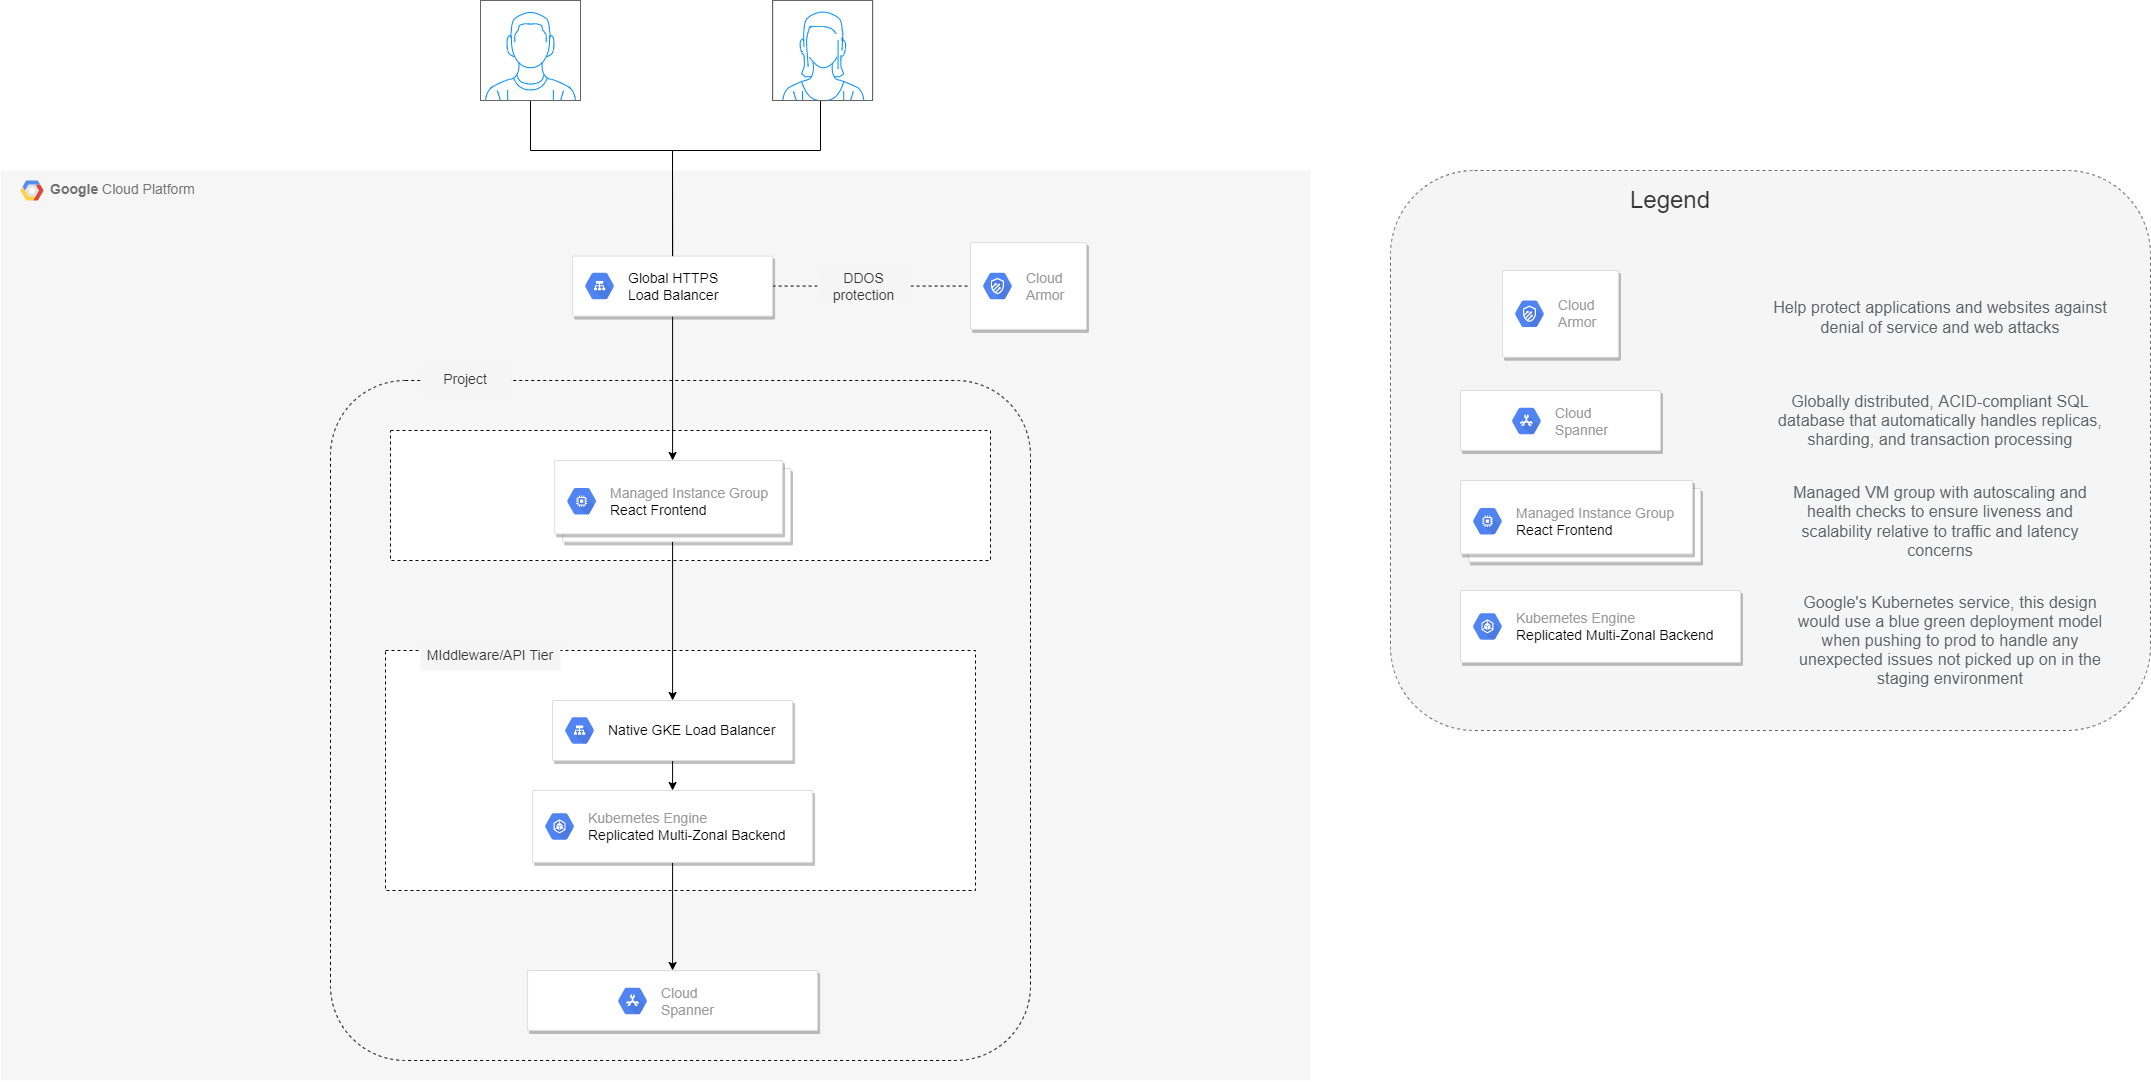

The diagram above was exported from draw.io. Its source (the exported page's mxGraphModel, read from the mxfile embedded in the PNG):
<mxGraphModel dx="3494" dy="2920" grid="1" gridSize="10" guides="1" tooltips="1" connect="1" arrows="1" fold="1" page="1" pageScale="1" pageWidth="850" pageHeight="1100" math="0" shadow="0">
  <root>
    <mxCell id="0" />
    <mxCell id="1" parent="0" />
    <mxCell id="2" value="" style="rounded=1;whiteSpace=wrap;html=1;dashed=1;fontSize=14;fontColor=#333333;fillColor=#f5f5f5;strokeColor=#666666;" vertex="1" parent="1">
      <mxGeometry x="1460" y="130" width="760" height="560" as="geometry" />
    </mxCell>
    <mxCell id="3" value="&lt;b style=&quot;font-size: 14px;&quot;&gt;Google &lt;/b&gt;Cloud Platform" style="fillColor=#F6F6F6;strokeColor=none;shadow=0;gradientColor=none;fontSize=14;align=left;spacing=10;fontColor=#717171;9E9E9E;verticalAlign=top;spacingTop=-4;fontStyle=0;spacingLeft=40;html=1;" vertex="1" parent="1">
      <mxGeometry x="70" y="130" width="1310" height="910" as="geometry" />
    </mxCell>
    <mxCell id="4" value="" style="rounded=1;whiteSpace=wrap;html=1;fontSize=14;fontColor=none;fillColor=none;dashed=1;arcSize=11;" vertex="1" parent="3">
      <mxGeometry x="330" y="210" width="700" height="680" as="geometry" />
    </mxCell>
    <mxCell id="5" value="" style="rounded=0;whiteSpace=wrap;html=1;dashed=1;fontSize=14;" vertex="1" parent="3">
      <mxGeometry x="385" y="480" width="590" height="240" as="geometry" />
    </mxCell>
    <mxCell id="6" value="" style="rounded=0;whiteSpace=wrap;html=1;dashed=1;fontSize=14;" vertex="1" parent="3">
      <mxGeometry x="390" y="260" width="600" height="130" as="geometry" />
    </mxCell>
    <mxCell id="7" value="" style="shape=mxgraph.gcp2.google_cloud_platform;fillColor=#F6F6F6;strokeColor=none;shadow=0;gradientColor=none;fontSize=14;" vertex="1" parent="3">
      <mxGeometry width="23" height="20" relative="1" as="geometry">
        <mxPoint x="20" y="10" as="offset" />
      </mxGeometry>
    </mxCell>
    <mxCell id="8" style="edgeStyle=orthogonalEdgeStyle;rounded=0;orthogonalLoop=1;jettySize=auto;html=1;exitX=1;exitY=0.5;exitDx=0;exitDy=0;entryX=0;entryY=0.5;entryDx=0;entryDy=0;endArrow=none;endFill=0;dashed=1;fontSize=14;" edge="1" parent="3" source="17">
      <mxGeometry relative="1" as="geometry">
        <mxPoint x="779.936902654867" y="116.42222222222244" as="sourcePoint" />
        <mxPoint x="970.0048672566372" y="115.5555555555552" as="targetPoint" />
      </mxGeometry>
    </mxCell>
    <mxCell id="9" value="" style="shape=mxgraph.gcp2.doubleRect;strokeColor=#dddddd;shadow=1;strokeWidth=1;fontSize=14;" vertex="1" parent="3">
      <mxGeometry x="554.2" y="290" width="235.8" height="81.42" as="geometry" />
    </mxCell>
    <mxCell id="10" value="Managed Instance Group&lt;br style=&quot;font-size: 14px&quot;&gt;&lt;span style=&quot;color: rgb(0 , 0 , 0) ; font-size: 14px&quot;&gt;React Frontend&lt;/span&gt;" style="sketch=0;dashed=0;connectable=0;html=1;fillColor=#5184F3;strokeColor=none;shape=mxgraph.gcp2.hexIcon;prIcon=compute_engine;part=1;labelPosition=right;verticalLabelPosition=middle;align=left;verticalAlign=middle;spacingLeft=5;fontColor=#999999;fontSize=14;" vertex="1" parent="9">
      <mxGeometry y="0.5" width="44" height="39" relative="1" as="geometry">
        <mxPoint x="5" y="-19.5" as="offset" />
      </mxGeometry>
    </mxCell>
    <mxCell id="11" style="edgeStyle=orthogonalEdgeStyle;rounded=0;orthogonalLoop=1;jettySize=auto;html=1;exitX=0.5;exitY=1;exitDx=0;exitDy=0;entryX=0.5;entryY=0;entryDx=0;entryDy=0;fontSize=14;fontColor=none;endArrow=classic;endFill=1;" edge="1" parent="3" source="12" target="14">
      <mxGeometry relative="1" as="geometry" />
    </mxCell>
    <mxCell id="12" value="" style="strokeColor=#dddddd;shadow=1;strokeWidth=1;rounded=1;absoluteArcSize=1;arcSize=2;fontSize=14;align=center;" vertex="1" parent="3">
      <mxGeometry x="532.1" y="619.9952631578948" width="280" height="71.8421052631579" as="geometry" />
    </mxCell>
    <mxCell id="13" value="Kubernetes Engine&lt;br style=&quot;font-size: 14px&quot;&gt;&lt;span style=&quot;color: rgb(0 , 0 , 0) ; font-size: 14px&quot;&gt;Replicated&amp;nbsp;Multi-Zonal&amp;nbsp;Backend&amp;nbsp;&lt;br&gt;&lt;/span&gt;" style="sketch=0;dashed=0;connectable=0;html=1;fillColor=#5184F3;strokeColor=none;shape=mxgraph.gcp2.hexIcon;prIcon=container_engine;part=1;labelPosition=right;verticalLabelPosition=middle;align=left;verticalAlign=middle;spacingLeft=5;fontColor=#999999;fontSize=14;" vertex="1" parent="12">
      <mxGeometry y="0.5" width="44" height="39" relative="1" as="geometry">
        <mxPoint x="5" y="-19.5" as="offset" />
      </mxGeometry>
    </mxCell>
    <mxCell id="14" value="" style="strokeColor=#dddddd;shadow=1;strokeWidth=1;rounded=1;absoluteArcSize=1;arcSize=2;fontSize=14;" vertex="1" parent="3">
      <mxGeometry x="527.1" y="800" width="290" height="60" as="geometry" />
    </mxCell>
    <mxCell id="15" value="Cloud&#10;Spanner" style="sketch=0;dashed=0;connectable=0;html=1;fillColor=#5184F3;strokeColor=none;shape=mxgraph.gcp2.hexIcon;prIcon=cloud_spanner;part=1;labelPosition=right;verticalLabelPosition=middle;align=left;verticalAlign=middle;spacingLeft=5;fontColor=#999999;fontSize=14;" vertex="1" parent="14">
      <mxGeometry y="0.5" width="44" height="39" relative="1" as="geometry">
        <mxPoint x="83" y="-19" as="offset" />
      </mxGeometry>
    </mxCell>
    <mxCell id="16" style="edgeStyle=orthogonalEdgeStyle;rounded=0;orthogonalLoop=1;jettySize=auto;html=1;exitX=0.5;exitY=1;exitDx=0;exitDy=0;entryX=0.5;entryY=0;entryDx=0;entryDy=0;fontSize=14;fontColor=none;endArrow=classic;endFill=1;startArrow=none;startFill=0;" edge="1" parent="3" source="17" target="9">
      <mxGeometry relative="1" as="geometry" />
    </mxCell>
    <mxCell id="17" value="" style="strokeColor=#dddddd;shadow=1;strokeWidth=1;rounded=1;absoluteArcSize=1;arcSize=2;fontSize=14;" vertex="1" parent="3">
      <mxGeometry x="572.1" y="85.56" width="200" height="60" as="geometry" />
    </mxCell>
    <mxCell id="18" value="&lt;span style=&quot;color: rgb(0, 0, 0); font-size: 14px;&quot;&gt;Global HTTPS&lt;/span&gt;&lt;br style=&quot;color: rgb(0, 0, 0); font-size: 14px;&quot;&gt;&lt;span style=&quot;color: rgb(0, 0, 0); font-size: 14px;&quot;&gt;Load Balancer&lt;/span&gt;" style="sketch=0;dashed=0;connectable=0;html=1;fillColor=#5184F3;strokeColor=none;shape=mxgraph.gcp2.hexIcon;prIcon=cloud_load_balancing;part=1;labelPosition=right;verticalLabelPosition=middle;align=left;verticalAlign=middle;spacingLeft=5;fontColor=#999999;fontSize=14;" vertex="1" parent="17">
      <mxGeometry y="0.5" width="44" height="39" relative="1" as="geometry">
        <mxPoint x="5" y="-19.5" as="offset" />
      </mxGeometry>
    </mxCell>
    <mxCell id="19" style="edgeStyle=orthogonalEdgeStyle;rounded=0;orthogonalLoop=1;jettySize=auto;html=1;exitX=0.5;exitY=1;exitDx=0;exitDy=0;fontSize=14;fontColor=none;endArrow=classic;endFill=1;entryX=0.5;entryY=0;entryDx=0;entryDy=0;" edge="1" parent="3" source="9" target="24">
      <mxGeometry relative="1" as="geometry">
        <mxPoint x="672.0999999999999" y="484.99999999999955" as="sourcePoint" />
        <mxPoint x="672" y="440" as="targetPoint" />
      </mxGeometry>
    </mxCell>
    <mxCell id="20" value="Project" style="text;html=1;strokeColor=none;fillColor=#f5f5f5;align=center;verticalAlign=middle;whiteSpace=wrap;rounded=0;dashed=1;fontSize=14;fontColor=#333333;" vertex="1" parent="3">
      <mxGeometry x="420" y="194" width="90" height="30" as="geometry" />
    </mxCell>
    <mxCell id="21" value="MIddleware/API Tier" style="text;html=1;strokeColor=none;fillColor=#f5f5f5;align=center;verticalAlign=middle;whiteSpace=wrap;rounded=0;dashed=1;fontSize=14;fontColor=#333333;" vertex="1" parent="3">
      <mxGeometry x="420" y="470" width="140" height="30" as="geometry" />
    </mxCell>
    <mxCell id="22" value="DDOS protection" style="text;html=1;strokeColor=none;fillColor=#f5f5f5;align=center;verticalAlign=middle;whiteSpace=wrap;rounded=0;dashed=1;fontSize=14;fontColor=#333333;" vertex="1" parent="3">
      <mxGeometry x="817.1" y="100.56" width="92.9" height="30" as="geometry" />
    </mxCell>
    <mxCell id="23" style="edgeStyle=orthogonalEdgeStyle;rounded=0;orthogonalLoop=1;jettySize=auto;html=1;exitX=0.5;exitY=1;exitDx=0;exitDy=0;entryX=0.5;entryY=0;entryDx=0;entryDy=0;fontSize=14;fontColor=none;startArrow=none;startFill=0;endArrow=classic;endFill=1;" edge="1" parent="3" source="24" target="12">
      <mxGeometry relative="1" as="geometry" />
    </mxCell>
    <mxCell id="24" value="" style="strokeColor=#dddddd;shadow=1;strokeWidth=1;rounded=1;absoluteArcSize=1;arcSize=2;fontSize=14;" vertex="1" parent="3">
      <mxGeometry x="552.1" y="530" width="240" height="60" as="geometry" />
    </mxCell>
    <mxCell id="25" value="&lt;font color=&quot;#000000&quot;&gt;Native GKE Load Balancer&lt;/font&gt;" style="sketch=0;dashed=0;connectable=0;html=1;fillColor=#5184F3;strokeColor=none;shape=mxgraph.gcp2.hexIcon;prIcon=cloud_load_balancing;part=1;labelPosition=right;verticalLabelPosition=middle;align=left;verticalAlign=middle;spacingLeft=5;fontColor=#999999;fontSize=14;" vertex="1" parent="24">
      <mxGeometry y="0.5" width="44" height="39" relative="1" as="geometry">
        <mxPoint x="5" y="-19.5" as="offset" />
      </mxGeometry>
    </mxCell>
    <mxCell id="26" style="edgeStyle=orthogonalEdgeStyle;rounded=0;orthogonalLoop=1;jettySize=auto;html=1;entryX=0.5;entryY=0;entryDx=0;entryDy=0;fontSize=14;fontColor=none;endArrow=none;endFill=0;" edge="1" source="27" target="17" parent="1">
      <mxGeometry relative="1" as="geometry">
        <Array as="points">
          <mxPoint x="600" y="110" />
          <mxPoint x="742" y="110" />
        </Array>
      </mxGeometry>
    </mxCell>
    <mxCell id="27" value="" style="verticalLabelPosition=bottom;shadow=0;dashed=0;align=center;html=1;verticalAlign=top;strokeWidth=1;shape=mxgraph.mockup.containers.userMale;strokeColor=#666666;strokeColor2=#008cff;fontSize=14;" vertex="1" parent="1">
      <mxGeometry x="550" y="-40" width="100" height="100" as="geometry" />
    </mxCell>
    <mxCell id="28" style="edgeStyle=orthogonalEdgeStyle;rounded=0;orthogonalLoop=1;jettySize=auto;html=1;entryX=0.5;entryY=0;entryDx=0;entryDy=0;fontSize=14;fontColor=none;endArrow=none;endFill=0;" edge="1" source="29" target="17" parent="1">
      <mxGeometry relative="1" as="geometry">
        <Array as="points">
          <mxPoint x="890" y="110" />
          <mxPoint x="742" y="110" />
        </Array>
      </mxGeometry>
    </mxCell>
    <mxCell id="29" value="" style="verticalLabelPosition=bottom;shadow=0;dashed=0;align=center;html=1;verticalAlign=top;strokeWidth=1;shape=mxgraph.mockup.containers.userFemale;strokeColor=#666666;strokeColor2=#008cff;fontSize=14;" vertex="1" parent="1">
      <mxGeometry x="842.1" y="-40" width="100" height="100" as="geometry" />
    </mxCell>
    <mxCell id="30" value="" style="strokeColor=#dddddd;shadow=1;strokeWidth=1;rounded=1;absoluteArcSize=1;arcSize=2;fontSize=14;" vertex="1" parent="1">
      <mxGeometry x="1530" y="350" width="200" height="60" as="geometry" />
    </mxCell>
    <mxCell id="31" value="Cloud&#10;Spanner" style="sketch=0;dashed=0;connectable=0;html=1;fillColor=#5184F3;strokeColor=none;shape=mxgraph.gcp2.hexIcon;prIcon=cloud_spanner;part=1;labelPosition=right;verticalLabelPosition=middle;align=left;verticalAlign=middle;spacingLeft=5;fontColor=#999999;fontSize=14;" vertex="1" parent="30">
      <mxGeometry y="0.5" width="44" height="39" relative="1" as="geometry">
        <mxPoint x="44" y="-19" as="offset" />
      </mxGeometry>
    </mxCell>
    <mxCell id="32" value="Legend" style="text;html=1;strokeColor=none;fillColor=#f5f5f5;align=center;verticalAlign=middle;whiteSpace=wrap;rounded=0;dashed=1;fontSize=24;fontColor=#333333;" vertex="1" parent="1">
      <mxGeometry x="1670" y="140" width="140" height="40" as="geometry" />
    </mxCell>
    <mxCell id="33" value="" style="shape=mxgraph.gcp2.doubleRect;strokeColor=#dddddd;shadow=1;strokeWidth=1;fontSize=14;" vertex="1" parent="1">
      <mxGeometry x="1530" y="440" width="240" height="81.42" as="geometry" />
    </mxCell>
    <mxCell id="34" value="Managed Instance Group&lt;br style=&quot;font-size: 14px&quot;&gt;&lt;span style=&quot;color: rgb(0 , 0 , 0) ; font-size: 14px&quot;&gt;React Frontend&lt;/span&gt;" style="sketch=0;dashed=0;connectable=0;html=1;fillColor=#5184F3;strokeColor=none;shape=mxgraph.gcp2.hexIcon;prIcon=compute_engine;part=1;labelPosition=right;verticalLabelPosition=middle;align=left;verticalAlign=middle;spacingLeft=5;fontColor=#999999;fontSize=14;" vertex="1" parent="33">
      <mxGeometry y="0.5" width="44" height="39" relative="1" as="geometry">
        <mxPoint x="5" y="-19.5" as="offset" />
      </mxGeometry>
    </mxCell>
    <mxCell id="35" value="" style="strokeColor=#dddddd;shadow=1;strokeWidth=1;rounded=1;absoluteArcSize=1;arcSize=2;fontSize=14;align=center;" vertex="1" parent="1">
      <mxGeometry x="1530" y="549.9952631578948" width="280" height="71.8421052631579" as="geometry" />
    </mxCell>
    <mxCell id="36" value="Kubernetes Engine&lt;br style=&quot;font-size: 14px&quot;&gt;&lt;span style=&quot;color: rgb(0 , 0 , 0) ; font-size: 14px&quot;&gt;Replicated&amp;nbsp;Multi-Zonal&amp;nbsp;Backend&amp;nbsp;&lt;br&gt;&lt;/span&gt;" style="sketch=0;dashed=0;connectable=0;html=1;fillColor=#5184F3;strokeColor=none;shape=mxgraph.gcp2.hexIcon;prIcon=container_engine;part=1;labelPosition=right;verticalLabelPosition=middle;align=left;verticalAlign=middle;spacingLeft=5;fontColor=#999999;fontSize=14;" vertex="1" parent="35">
      <mxGeometry y="0.5" width="44" height="39" relative="1" as="geometry">
        <mxPoint x="5" y="-19.5" as="offset" />
      </mxGeometry>
    </mxCell>
    <mxCell id="37" value="&lt;span style=&quot;color: rgb(95 , 99 , 104) ; font-family: &amp;#34;roboto&amp;#34; , &amp;#34;arial&amp;#34; , sans-serif ; font-size: 16px ; letter-spacing: 0.1px&quot;&gt;Globally distributed, ACID-compliant SQL database that automatically handles replicas, sharding, and transaction processing&lt;/span&gt;" style="text;html=1;strokeColor=none;fillColor=#f5f5f5;align=center;verticalAlign=middle;whiteSpace=wrap;rounded=0;dashed=1;fontSize=14;fontColor=#333333;" vertex="1" parent="1">
      <mxGeometry x="1840" y="340" width="340" height="80" as="geometry" />
    </mxCell>
    <mxCell id="38" value="&lt;span style=&quot;color: rgb(95 , 99 , 104) ; font-family: &amp;#34;roboto&amp;#34; , &amp;#34;arial&amp;#34; , sans-serif ; font-size: 16px ; letter-spacing: 0.1px&quot;&gt;Managed VM group with autoscaling and health checks to ensure liveness and scalability relative to traffic and latency concerns&lt;/span&gt;" style="text;html=1;strokeColor=none;fillColor=#f5f5f5;align=center;verticalAlign=middle;whiteSpace=wrap;rounded=0;dashed=1;fontSize=14;fontColor=#333333;" vertex="1" parent="1">
      <mxGeometry x="1840" y="441.42" width="340" height="80" as="geometry" />
    </mxCell>
    <mxCell id="39" value="&lt;span style=&quot;color: rgb(95 , 99 , 104) ; font-family: &amp;#34;roboto&amp;#34; , &amp;#34;arial&amp;#34; , sans-serif ; font-size: 16px ; letter-spacing: 0.1px&quot;&gt;Google's Kubernetes service, this design would use a blue green deployment model when pushing to prod to handle any unexpected issues not picked up on in the staging&amp;nbsp;&lt;/span&gt;&lt;font color=&quot;#5f6368&quot; face=&quot;roboto, arial, sans-serif&quot;&gt;&lt;span style=&quot;font-size: 16px ; letter-spacing: 0.1px&quot;&gt;environment&lt;/span&gt;&lt;/font&gt;" style="text;html=1;strokeColor=none;fillColor=#f5f5f5;align=center;verticalAlign=middle;whiteSpace=wrap;rounded=0;dashed=1;fontSize=14;fontColor=#333333;" vertex="1" parent="1">
      <mxGeometry x="1850" y="540" width="340" height="120" as="geometry" />
    </mxCell>
    <mxCell id="40" value="" style="strokeColor=#dddddd;shadow=1;strokeWidth=1;rounded=1;absoluteArcSize=1;arcSize=2;fontSize=14;" vertex="1" parent="1">
      <mxGeometry x="1040.0048672566372" y="202.22222222222223" width="115.929203539823" height="86.66666666666667" as="geometry" />
    </mxCell>
    <mxCell id="41" value="Cloud&#10;Armor" style="sketch=0;dashed=0;connectable=0;html=1;fillColor=#5184F3;strokeColor=none;shape=mxgraph.gcp2.hexIcon;prIcon=cloud_armor;part=1;labelPosition=right;verticalLabelPosition=middle;align=left;verticalAlign=middle;spacingLeft=5;fontColor=#999999;fontSize=14;" vertex="1" parent="40">
      <mxGeometry y="0.5" width="44" height="39" relative="1" as="geometry">
        <mxPoint x="5" y="-19.5" as="offset" />
      </mxGeometry>
    </mxCell>
    <mxCell id="42" value="" style="strokeColor=#dddddd;shadow=1;strokeWidth=1;rounded=1;absoluteArcSize=1;arcSize=2;fontSize=14;" vertex="1" parent="1">
      <mxGeometry x="1572.0348672566372" y="230.00222222222223" width="115.929203539823" height="86.66666666666667" as="geometry" />
    </mxCell>
    <mxCell id="43" value="Cloud&#10;Armor" style="sketch=0;dashed=0;connectable=0;html=1;fillColor=#5184F3;strokeColor=none;shape=mxgraph.gcp2.hexIcon;prIcon=cloud_armor;part=1;labelPosition=right;verticalLabelPosition=middle;align=left;verticalAlign=middle;spacingLeft=5;fontColor=#999999;fontSize=14;" vertex="1" parent="42">
      <mxGeometry y="0.5" width="44" height="39" relative="1" as="geometry">
        <mxPoint x="5" y="-19.5" as="offset" />
      </mxGeometry>
    </mxCell>
    <mxCell id="44" value="&lt;font color=&quot;#5f6368&quot; face=&quot;roboto, arial, sans-serif&quot;&gt;&lt;span style=&quot;font-size: 16px ; letter-spacing: 0.1px&quot;&gt;Help protect applications and websites against denial of service and web attacks&lt;/span&gt;&lt;/font&gt;" style="text;html=1;strokeColor=none;fillColor=#f5f5f5;align=center;verticalAlign=middle;whiteSpace=wrap;rounded=0;dashed=1;fontSize=14;fontColor=#333333;" vertex="1" parent="1">
      <mxGeometry x="1840" y="236.67000000000002" width="340" height="80" as="geometry" />
    </mxCell>
  </root>
</mxGraphModel>